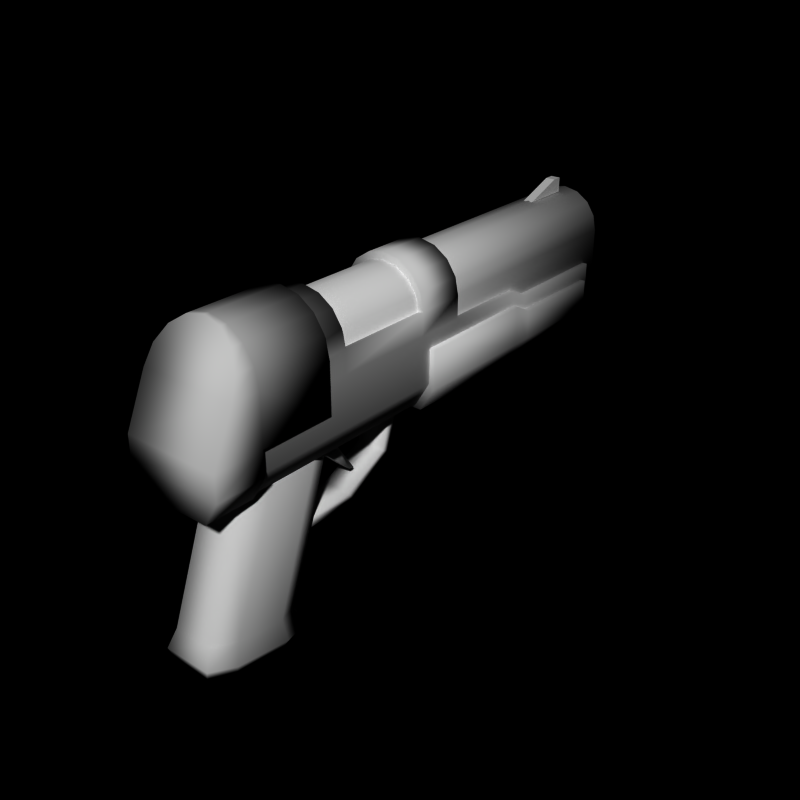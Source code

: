 # Source: pistol7.blend  (saved by Blender 2.66.0; exported with 4.5.12 LTS)
import bpy
from mathutils import Matrix  # noqa: F401  (used for matrix-valued properties, if any)

bpy.ops.wm.read_factory_settings(use_empty=True)
scene = bpy.context.scene
scene.name = 'Scene'

# ---- collections
col_collection_1 = bpy.data.collections.new('Collection 1'); scene.collection.children.link(col_collection_1)

# ---- world
world_world = bpy.data.worlds.new('World'); scene.world = world_world
world_world.color = (0.0, 0.0, 0.0)
world_world.use_sun_shadow = False
world_world.sun_shadow_jitter_overblur = 0.0
world_world.cycles.sampling_method = 'MANUAL'
world_world.cycles.sample_map_resolution = 256

# ---- meshes
me_cylinder_006 = bpy.data.meshes.new('Cylinder.006')
me_cylinder_006.from_pydata([(1.0, -0.8, -0.8), (1.0, -0.8, -1.6), (0.7, -0.8, -2.1), (-1.372e-07, -0.8, -2.1), (-0.7, -0.8, -2.1), (-1.0, -0.8, -1.6), (-1.0, -0.8, -0.8), (1.0, 4.3, -1.0), (1.0, 4.3, -1.6), (0.7, 4.3, -2.1), (-1.372e-07, 4.3, -2.1), (-0.7, 4.3, -2.1), (-1.0, 4.3, -1.6), (-1.0, 4.3, -1.0), (0.7, 1.8, -2.1), (1.0, 1.8, -1.6), (-1.372e-07, 1.8, -2.1), (-0.7, 1.8, -2.1), (-1.0, 1.8, -1.6), (-1.0, 1.8, -0.8), (1.0, 1.8, -0.8), (0.7, 2.2, -2.1), (-1.372e-07, 2.2, -2.1), (-0.7, 2.2, -2.1), (-1.0, 2.2, -1.6), (-1.0, 2.2, -1.0), (1.0, 2.2, -1.6), (1.0, 2.2, -1.0)], [], [(26, 21, 9, 8), (21, 22, 10, 9), (22, 23, 11, 10), (23, 24, 12, 11), (24, 25, 13, 12), (27, 26, 8, 7), (25, 27, 7, 13), (13, 7, 8, 12), (12, 8, 9, 10, 11), (1, 2, 14, 15), (2, 3, 16, 14), (3, 4, 17, 16), (4, 5, 18, 17), (5, 6, 19, 18), (0, 1, 15, 20), (6, 0, 20, 19), (15, 14, 21, 26), (14, 16, 22, 21), (16, 17, 23, 22), (17, 18, 24, 23), (18, 19, 25, 24), (20, 15, 26, 27), (19, 20, 27, 25), (0, 6, 5, 4, 3, 2, 1)])
me_cylinder_006.polygons.foreach_set('use_smooth', [True] * 24)
me_cylinder_006.use_remesh_preserve_volume = False
me_cylinder_006.use_remesh_preserve_attributes = False
me_cylinder_006.use_mirror_vertex_groups = False
me_cylinder_006.update()
me_cube_002 = bpy.data.meshes.new('Cube.002')
me_cube_002.from_pydata([(-0.3, -1.353, -3.323), (-0.3, -1.253, -3.496), (0.3, -1.253, -3.496), (0.3, -1.353, -3.323), (-0.3, -0.2112, -2.0), (-0.3, -0.01124, -2.0), (0.3, -0.01124, -2.0), (0.3, -0.2112, -2.0), (-0.15, -1.162, -2.952), (-0.15, -1.062, -2.952), (0.15, -1.062, -2.952), (0.15, -1.162, -2.952), (-0.15, -2.2, -2.0), (-0.15, -1.7, -2.0), (0.15, -1.7, -2.0), (0.15, -2.2, -2.0), (-0.3, -2.587, -3.36), (-0.3, -2.587, -3.56), (0.3, -2.587, -3.56), (0.3, -2.587, -3.36), (-0.3, -0.2388, -2.933), (-0.3, -0.412, -2.833), (0.3, -0.2388, -2.933), (0.3, -0.412, -2.833)], [], [(21, 20, 1, 0), (20, 22, 2, 1), (22, 23, 3, 2), (23, 21, 0, 3), (2, 3, 19, 18), (7, 6, 5, 4), (12, 13, 9, 8), (13, 14, 10, 9), (14, 15, 11, 10), (15, 12, 8, 11), (8, 9, 10, 11), (15, 14, 13, 12), (16, 17, 18, 19), (0, 1, 17, 16), (1, 2, 18, 17), (3, 0, 16, 19), (4, 5, 20, 21), (5, 6, 22, 20), (6, 7, 23, 22), (7, 4, 21, 23)])
me_cube_002.polygons.foreach_set('use_smooth', [True] * 20)
me_cube_002.use_remesh_preserve_volume = False
me_cube_002.use_remesh_preserve_attributes = False
me_cube_002.use_mirror_vertex_groups = False
me_cube_002.update()
me_cube_001 = bpy.data.meshes.new('Cube.001')
me_cube_001.from_pydata([(-0.1, 4.5, 0.7), (-0.1, 5.5, 0.7), (0.1, 5.5, 0.7), (0.1, 4.5, 0.7), (-0.1, 5.3, 1.0), (-0.1, 5.5, 1.0), (0.1, 5.5, 1.0), (0.1, 5.3, 1.0)], [], [(4, 5, 1, 0), (5, 6, 2, 1), (6, 7, 3, 2), (7, 4, 0, 3), (0, 1, 2, 3), (7, 6, 5, 4)])
me_cube_001.use_remesh_preserve_volume = False
me_cube_001.use_remesh_preserve_attributes = False
me_cube_001.use_mirror_vertex_groups = False
me_cube_001.update()
me_cylinder_005 = bpy.data.meshes.new('Cylinder.005')
me_cylinder_005.from_pydata([(0.4, -2.96, -4.86), (0.4, -2.0, -2.0), (0.6, -3.454, -4.781), (0.6, -2.5, -2.0), (0.6, -4.441, -4.624), (0.6, -3.5, -2.0), (0.4, -4.935, -4.546), (0.4, -4.0, -2.0), (-0.4, -4.935, -4.546), (-0.4, -4.0, -2.0), (-0.6, -4.441, -4.624), (-0.6, -3.5, -2.0), (-0.6, -3.454, -4.781), (-0.6, -2.5, -2.0), (-0.4, -2.96, -4.86), (-0.4, -2.0, -2.0), (0.5, -2.825, -5.286), (0.7, -3.418, -5.192), (0.7, -4.603, -5.004), (0.5, -5.097, -4.925), (-0.5, -5.097, -4.925), (-0.7, -4.603, -5.004), (-0.7, -3.418, -5.192), (-0.5, -2.825, -5.286), (0.4, -3.054, -5.452), (0.6, -3.548, -5.374), (0.6, -4.536, -5.217), (0.4, -5.029, -5.138), (-0.4, -5.029, -5.138), (-0.6, -4.536, -5.217), (-0.6, -3.548, -5.374), (-0.4, -3.054, -5.452)], [], [(1, 15, 13, 11, 9, 7, 5, 3), (10, 11, 13, 12), (8, 9, 11, 10), (12, 14, 23, 22), (12, 13, 15, 14), (4, 5, 7, 6), (0, 1, 3, 2), (6, 7, 9, 8), (2, 3, 5, 4), (14, 15, 1, 0), (21, 22, 30, 29), (8, 10, 21, 20), (0, 2, 17, 16), (10, 12, 22, 21), (14, 0, 16, 23), (4, 6, 19, 18), (2, 4, 18, 17), (6, 8, 20, 19), (24, 25, 26, 27, 28, 29, 30, 31), (17, 18, 26, 25), (22, 23, 31, 30), (16, 17, 25, 24), (18, 19, 27, 26), (20, 21, 29, 28), (23, 16, 24, 31), (19, 20, 28, 27)])
me_cylinder_005.polygons.foreach_set('use_smooth', [True] * 26)
me_cylinder_005.use_remesh_preserve_volume = False
me_cylinder_005.use_remesh_preserve_attributes = False
me_cylinder_005.use_mirror_vertex_groups = False
me_cylinder_005.update()
me_cylinder_004 = bpy.data.meshes.new('Cylinder.004')
me_cylinder_004.from_pydata([(-1.457e-07, -5.0, 1.0), (-1.457e-07, -5.096, 1.0), (0.3827, -5.0, 0.9239), (0.3827, -5.132, 0.9239), (0.7071, -5.0, 0.7071), (0.7071, -5.23, 0.7071), (0.9239, -5.0, 0.3827), (0.9239, -5.386, 0.3827), (1.0, -5.0, 2.98e-08), (1.0, -5.558, -2.98e-08), (1.0, -5.0, -1.0), (1.0, -6.0, -1.0), (1.0, -5.0, -1.5), (1.0, -6.0, -1.5), (0.7, -5.0, -2.0), (0.7, -6.0, -2.0), (-1.629e-07, -5.0, -2.0), (-1.629e-07, -6.0, -2.0), (-0.7, -5.0, -2.0), (-0.7, -6.0, -2.0), (-1.0, -5.0, -1.5), (-1.0, -6.0, -1.5), (-1.0, -5.0, -1.0), (-1.0, -6.0, -1.0), (-1.0, -5.0, 5.96e-08), (-1.0, -5.558, -5.96e-08), (-0.9239, -5.0, 0.3827), (-0.9239, -5.386, 0.3827), (-0.7071, -5.0, 0.7071), (-0.7071, -5.23, 0.7071), (-0.3827, -5.0, 0.9239), (-0.3827, -5.132, 0.9239), (-1.457e-07, -3.5, 1.0), (0.3827, -3.5, 0.9239), (0.7071, -3.5, 0.7071), (0.9239, -3.5, 0.3827), (1.0, -3.5, 2.98e-08), (1.0, -3.5, -1.0), (-1.0, -3.5, -1.0), (-1.0, -3.5, 5.96e-08), (-0.9239, -3.5, 0.3827), (-0.7071, -3.5, 0.7071), (-0.3827, -3.5, 0.9239)], [], [(22, 23, 25, 24), (6, 7, 9, 8), (2, 3, 5, 4), (20, 21, 23, 22), (10, 11, 13, 12), (14, 15, 17, 16), (8, 9, 11, 10), (24, 25, 27, 26), (4, 5, 7, 6), (0, 1, 3, 2), (18, 19, 21, 20), (12, 13, 15, 14), (28, 29, 31, 30), (30, 31, 1, 0), (26, 27, 29, 28), (16, 17, 19, 18), (22, 24, 39, 38), (32, 33, 34, 35, 36, 39, 40, 41, 42), (39, 36, 37, 38), (21, 13, 11, 23), (0, 2, 33, 32), (6, 8, 36, 35), (28, 30, 42, 41), (2, 4, 34, 33), (8, 10, 37, 36), (30, 0, 32, 42), (4, 6, 35, 34), (24, 26, 40, 39), (26, 28, 41, 40), (17, 15, 13, 21, 19), (9, 25, 23, 11), (9, 7, 5, 3, 1, 31, 29, 27, 25), (22, 10, 12, 20), (20, 12, 14, 16, 18), (38, 37, 10, 22)])
me_cylinder_004.polygons.foreach_set('use_smooth', [True] * 35)
me_cylinder_004.use_remesh_preserve_volume = False
me_cylinder_004.use_remesh_preserve_attributes = False
me_cylinder_004.use_mirror_vertex_groups = False
me_cylinder_004.update()
me_cylinder_003 = bpy.data.meshes.new('Cylinder.003')
me_cylinder_003.from_pydata([(-1.091e-07, 5.9, 0.7128), (-1.091e-07, -2.0, 0.7128), (0.3061, 5.9, 0.6519), (0.3061, -2.0, 0.6519), (0.5657, 5.9, 0.4785), (0.5657, -2.0, 0.4785), (0.7391, 5.9, 0.219), (0.7391, -2.0, 0.219), (0.8, 5.9, -0.08716), (0.8, -2.0, -0.08716), (0.8, 5.9, -0.8872), (0.8, -2.0, -0.8872), (0.8, 5.9, -1.45), (0.8, -2.0, -1.45), (0.1531, 5.9, -1.687), (0.1531, -2.0, -1.687), (-1.229e-07, 5.9, -1.687), (-1.229e-07, -2.0, -1.687), (-0.1531, 5.9, -1.687), (-0.1531, -2.0, -1.687), (-0.8, 5.9, -1.45), (-0.8, -2.0, -1.45), (-0.8, 5.9, -0.8872), (-0.8, -2.0, -0.8872), (-0.8, 5.9, -0.08716), (-0.8, -2.0, -0.08716), (-0.7391, 5.9, 0.219), (-0.7391, -2.0, 0.219), (-0.5657, 5.9, 0.4785), (-0.5657, -2.0, 0.4785), (-0.3061, 5.9, 0.6519), (-0.3061, -2.0, 0.6519), (7.323e-17, 6.0, 0.5), (0.1913, 6.0, 0.4619), (0.3536, 6.0, 0.3536), (0.4619, 6.0, 0.1913), (0.5, 6.0, -1.49e-07), (0.4619, 6.0, -0.1913), (0.3536, 6.0, -0.3536), (0.1913, 6.0, -0.4619), (-1.629e-07, 6.0, -0.5), (-0.1913, 6.0, -0.4619), (-0.3536, 6.0, -0.3536), (-0.4619, 6.0, -0.1913), (-0.5, 6.0, 2.98e-07), (-0.4619, 6.0, 0.1913), (-0.3536, 6.0, 0.3536), (-0.1913, 6.0, 0.4619), (8.941e-09, 6.0, 0.35), (0.1339, 6.0, 0.3234), (0.2475, 6.0, 0.2475), (0.3234, 6.0, 0.1339), (0.35, 6.0, -8.196e-08), (0.3234, 6.0, -0.1339), (0.2475, 6.0, -0.2475), (0.1339, 6.0, -0.3234), (-1.051e-07, 6.0, -0.35), (-0.1339, 6.0, -0.3234), (-0.2475, 6.0, -0.2475), (-0.3234, 6.0, -0.1339), (-0.35, 6.0, 2.161e-07), (-0.3234, 6.0, 0.1339), (-0.2475, 6.0, 0.2475), (-0.1339, 6.0, 0.3234), (2.701e-08, 4.0, 2.179e-07)], [], [(24, 26, 45, 44), (22, 23, 25, 24), (6, 7, 9, 8), (2, 3, 5, 4), (20, 21, 23, 22), (10, 11, 13, 12), (14, 15, 17, 16), (1, 31, 29, 27, 25, 23, 21, 19, 17, 15, 13, 11, 9, 7, 5, 3), (8, 9, 11, 10), (24, 25, 27, 26), (4, 5, 7, 6), (0, 1, 3, 2), (18, 19, 21, 20), (12, 13, 15, 14), (28, 29, 31, 30), (30, 31, 1, 0), (26, 27, 29, 28), (16, 17, 19, 18), (46, 47, 63, 62), (26, 28, 46, 45), (22, 24, 44, 43), (18, 20, 42, 41), (14, 16, 40, 39), (10, 12, 38, 37), (0, 2, 33, 32), (6, 8, 36, 35), (28, 30, 47, 46), (2, 4, 34, 33), (20, 22, 43, 42), (16, 18, 41, 40), (12, 14, 39, 38), (8, 10, 37, 36), (30, 0, 32, 47), (4, 6, 35, 34), (39, 40, 56, 55), (33, 34, 50, 49), (47, 32, 48, 63), (40, 41, 57, 56), (34, 35, 51, 50), (32, 33, 49, 48), (41, 42, 58, 57), (35, 36, 52, 51), (44, 45, 61, 60), (42, 43, 59, 58), (36, 37, 53, 52), (43, 44, 60, 59), (37, 38, 54, 53), (45, 46, 62, 61), (38, 39, 55, 54), (61, 62, 64), (54, 55, 64), (62, 63, 64), (55, 56, 64), (49, 50, 64), (63, 48, 64), (56, 57, 64), (50, 51, 64), (48, 49, 64), (57, 58, 64), (51, 52, 64), (60, 61, 64), (58, 59, 64), (52, 53, 64), (59, 60, 64), (53, 54, 64)])
me_cylinder_003.polygons.foreach_set('use_smooth', [1, 1, 1, 1, 1, 1, 1, 1, 1, 1, 1, 1, 1, 1, 1, 1, 1, 1, 0, 1, 1, 1, 1, 1, 1, 1, 1, 1, 1, 1, 1, 1, 1, 1, 0, 0, 0, 0, 0, 0, 0, 0, 0, 0, 0, 0, 0, 0, 0, 0, 0, 0, 0, 0, 0, 0, 0, 0, 0, 0, 0, 0, 0, 0, 0])
me_cylinder_003.use_remesh_preserve_volume = False
me_cylinder_003.use_remesh_preserve_attributes = False
me_cylinder_003.use_mirror_vertex_groups = False
me_cylinder_003.update()
me_cylinder_002 = bpy.data.meshes.new('Cylinder.002')
me_cylinder_002.from_pydata([(-1.217e-07, -4.768e-07, 0.8579), (-1.217e-07, -1.0, 0.8579), (0.3444, -4.768e-07, 0.7894), (0.3444, -1.0, 0.7894), (0.6364, 0.0, 0.5943), (0.6364, -1.0, 0.5943), (0.8315, 0.0, 0.3023), (0.8315, -1.0, 0.3023), (0.9, 0.0, -0.0421), (0.9, -1.0, -0.0421), (0.9, 0.0, -0.5), (0.9, -1.0, -0.5), (0.9, 0.0, -1.5), (0.9, -1.0, -1.5), (0.6, 0.0, -2.0), (0.6, -1.0, -2.0), (-1.372e-07, 4.768e-07, -2.0), (-1.372e-07, -1.0, -2.0), (-0.6, 0.0, -2.0), (-0.6, -1.0, -2.0), (-0.9, 0.0, -1.5), (-0.9, -1.0, -1.5), (-0.9, 0.0, -0.5), (-0.9, -1.0, -0.5), (-0.9, 0.0, -0.0421), (-0.9, -1.0, -0.0421), (-0.8315, 0.0, 0.3023), (-0.8315, -1.0, 0.3023), (-0.6364, 0.0, 0.5943), (-0.6364, -1.0, 0.5943), (-0.3444, -4.768e-07, 0.7894), (-0.3444, -1.0, 0.7894), (-1.217e-07, -3.0, 0.8579), (-1.217e-07, -5.0, 0.8579), (0.3444, -3.0, 0.7894), (0.3444, -5.0, 0.7894), (0.6364, -3.0, 0.5943), (0.6364, -5.0, 0.5943), (0.8315, -3.0, 0.3023), (0.8315, -5.0, 0.3023), (0.9, -3.0, -0.0421), (0.9, -5.0, -0.0421), (0.9, -3.0, -0.5), (0.9, -5.0, -0.5), (0.9, -3.0, -1.5), (0.9, -5.0, -1.5), (0.6, -3.0, -2.0), (0.6, -5.0, -2.0), (-1.372e-07, -3.0, -2.0), (-1.372e-07, -5.0, -2.0), (-0.6, -3.0, -2.0), (-0.6, -5.0, -2.0), (-0.9, -3.0, -1.5), (-0.9, -5.0, -1.5), (-0.9, -3.0, -0.5), (-0.9, -5.0, -0.5), (-0.9, -3.0, -0.0421), (-0.9, -5.0, -0.0421), (-0.8315, -3.0, 0.3023), (-0.8315, -5.0, 0.3023), (-0.6364, -3.0, 0.5943), (-0.6364, -5.0, 0.5943), (-0.3444, -3.0, 0.7894), (-0.3444, -5.0, 0.7894), (0.9, 4.5, -0.7), (0.9, 4.5, -1.5), (0.6, 4.5, -2.0), (-1.372e-07, 4.5, -2.0), (-0.6, 4.5, -2.0), (-0.9, 4.5, -1.5), (-0.9, 4.5, -0.7), (0.6, 1.8, -2.0), (0.9, 1.8, -1.5), (-1.372e-07, 1.8, -2.0), (-0.6, 1.8, -2.0), (-0.9, 1.8, -1.5), (-0.9, 1.8, -0.5), (0.9, 1.8, -0.5), (0.6, 2.2, -2.0), (-1.372e-07, 2.2, -2.0), (-0.6, 2.2, -2.0), (-0.9, 2.2, -1.5), (-0.9, 2.2, -0.7), (0.9, 2.2, -1.5), (0.9, 2.2, -0.7)], [], [(22, 23, 25, 24), (6, 7, 9, 8), (2, 3, 5, 4), (20, 21, 23, 22), (10, 11, 13, 12), (14, 15, 17, 16), (44, 13, 11, 42), (8, 9, 11, 10), (24, 25, 27, 26), (4, 5, 7, 6), (0, 1, 3, 2), (18, 19, 21, 20), (12, 13, 15, 14), (28, 29, 31, 30), (30, 31, 1, 0), (26, 27, 29, 28), (16, 17, 19, 18), (54, 55, 57, 56), (38, 39, 41, 40), (34, 35, 37, 36), (52, 53, 55, 54), (42, 43, 45, 44), (46, 47, 49, 48), (42, 11, 9, 40), (40, 41, 43, 42), (56, 57, 59, 58), (36, 37, 39, 38), (32, 33, 35, 34), (50, 51, 53, 52), (44, 45, 47, 46), (60, 61, 63, 62), (62, 63, 33, 32), (58, 59, 61, 60), (48, 49, 51, 50), (46, 15, 13, 44), (48, 17, 15, 46), (50, 19, 17, 48), (52, 21, 19, 50), (54, 23, 21, 52), (9, 23, 54, 40), (40, 54, 56), (9, 25, 23), (9, 7, 5, 3, 1, 31, 29, 27, 25), (32, 34, 36, 38, 40, 56, 58, 60, 62), (83, 78, 66, 65), (78, 79, 67, 66), (79, 80, 68, 67), (80, 81, 69, 68), (81, 82, 70, 69), (84, 83, 65, 64), (82, 84, 64, 70), (70, 64, 65, 69), (69, 65, 66, 67, 68), (0, 2, 4, 6, 8, 10, 22, 24, 26, 28, 30), (12, 14, 71, 72), (14, 16, 73, 71), (16, 18, 74, 73), (18, 20, 75, 74), (20, 22, 76, 75), (10, 12, 72, 77), (22, 10, 77, 76), (72, 71, 78, 83), (71, 73, 79, 78), (73, 74, 80, 79), (74, 75, 81, 80), (75, 76, 82, 81), (77, 72, 83, 84), (76, 77, 84, 82)])
me_cylinder_002.polygons.foreach_set('use_smooth', [True] * 68)
me_cylinder_002.use_remesh_preserve_volume = False
me_cylinder_002.use_remesh_preserve_attributes = False
me_cylinder_002.use_mirror_vertex_groups = False
me_cylinder_002.update()
arm_weapon = bpy.data.armatures.new('Weapon')  # bones are not reproduced

# ---- objects
ob_cylinder_000 = bpy.data.objects.new('Cylinder.000', me_cylinder_006)
ob_cube_001 = bpy.data.objects.new('Cube.001', me_cube_002)
ob_cube = bpy.data.objects.new('Cube', me_cube_001)
ob_cylinder_005 = bpy.data.objects.new('Cylinder.005', me_cylinder_005)
ob_cylinder_004 = bpy.data.objects.new('Cylinder.004', me_cylinder_004)
ob_cylinder_003 = bpy.data.objects.new('Cylinder.003', me_cylinder_003)
ob_cylinder_002 = bpy.data.objects.new('Cylinder.002', me_cylinder_002)
ob_armature_flak = bpy.data.objects.new('Armature_Flak', arm_weapon)

# ---- transforms, parenting, visibility, modifiers, constraints
ob_cylinder_000.location = (0.0, 1.0, 0.0)
ob_cylinder_000.lineart.crease_threshold = 0.0
ob_cube_001.location = (0.0, 0.0, 0.0)
ob_cube_001.lineart.crease_threshold = 0.0
ob_cube.location = (0.0, 0.0, 0.0)
ob_cube.lineart.crease_threshold = 0.0
ob_cylinder_005.location = (0.0, 0.0, 0.0)
ob_cylinder_005.lineart.crease_threshold = 0.0
ob_cylinder_004.location = (0.0, 1.0, 0.0)
ob_cylinder_004.lineart.crease_threshold = 0.0
ob_cylinder_003.location = (0.0, 0.0, 0.0)
ob_cylinder_003.lineart.crease_threshold = 0.0
ob_cylinder_002.location = (0.0, 1.0, 0.0)
ob_cylinder_002.lineart.crease_threshold = 0.0
ob_armature_flak.location = (0.0, 0.0, 0.0)
ob_armature_flak.lineart.crease_threshold = 0.0

# ---- collection membership
col_collection_1.objects.link(ob_cylinder_000)
col_collection_1.objects.link(ob_cube_001)
col_collection_1.objects.link(ob_cube)
col_collection_1.objects.link(ob_cylinder_005)
col_collection_1.objects.link(ob_cylinder_004)
col_collection_1.objects.link(ob_cylinder_003)
col_collection_1.objects.link(ob_cylinder_002)
col_collection_1.objects.link(ob_armature_flak)

# ---- scene / render settings (as saved in the file)
scene.frame_start = 1; scene.frame_end = 250; scene.frame_set(250)
scene.render.engine = 'BLENDER_EEVEE_NEXT'
scene.render.image_settings.compression = 90
scene.render.resolution_x = 240
scene.render.resolution_y = 240
scene.render.pixel_aspect_x = 100.0
scene.render.pixel_aspect_y = 100.0
scene.render.fps = 25
scene.render.dither_intensity = 0.0
scene.render.film_transparent = True
scene.render.use_compositing = False
scene.render.use_sequencer = False
scene.render.bake_margin = 2
scene.render.bake_bias = 0.0
scene.render.use_stamp_time = False
scene.render.use_stamp_date = False
scene.render.use_stamp_frame = False
scene.render.use_stamp_camera = False
scene.render.use_stamp_scene = False
scene.render.use_stamp_filename = False
scene.render.use_stamp_render_time = False
scene.render.stamp_font_size = 0
scene.cycles.use_denoising = False
scene.cycles.samples = 10
scene.cycles.sampling_pattern = 'TABULATED_SOBOL'
scene.cycles.light_sampling_threshold = 0.0
scene.cycles.use_adaptive_sampling = False
scene.cycles.use_light_tree = False
scene.cycles.blur_glossy = 0.0
scene.cycles.volume_bounces = 1
scene.cycles.pixel_filter_type = 'GAUSSIAN'
scene.cycles.sample_clamp_indirect = 0.0
scene.view_settings.view_transform = 'Raw'
bpy.context.view_layer.update()

# ---- added for rendering (the .blend has no active camera and no usable light): camera, sun
cam_auto = bpy.data.cameras.new('AutoCamera')
cam_auto.lens = 50.0
cam_auto.sensor_width = 36.0
cam_auto.clip_end = 1000.0
ob_auto_camera = bpy.data.objects.new('AutoCamera', cam_auto)
scene.collection.objects.link(ob_auto_camera)
ob_auto_camera.location = (12.0198, -13.9721, 7.38959)
ob_auto_camera.rotation_euler = (1.09748, -7.21219e-08, 0.694738)
scene.camera = ob_auto_camera
light_auto_sun = bpy.data.lights.new('AutoSun', 'SUN')
light_auto_sun.energy = 3.0
light_auto_sun.angle = 0.0523599
ob_auto_sun = bpy.data.objects.new('AutoSun', light_auto_sun)
scene.collection.objects.link(ob_auto_sun)
ob_auto_sun.rotation_euler = (0.872665, 0.174533, 0.523599)
bpy.context.view_layer.update()
